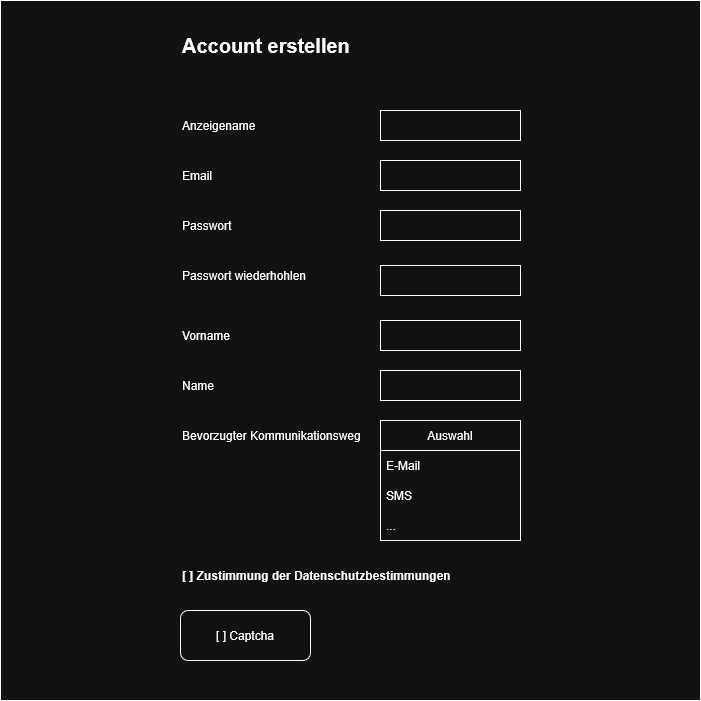

The diagram above was exported from draw.io. Its source (the exported page's mxGraphModel, read from the mxfile embedded in the PNG):
<mxGraphModel dx="2434" dy="1111" grid="1" gridSize="10" guides="1" tooltips="1" connect="1" arrows="1" fold="1" page="1" pageScale="1" pageWidth="850" pageHeight="1100" math="0" shadow="0">
  <root>
    <mxCell id="0" />
    <mxCell id="1" parent="0" />
    <mxCell id="FKwbR0oyXQ4cxuird9oM-1" parent="1" style="whiteSpace=wrap;html=1;aspect=fixed;" value="" vertex="1">
      <mxGeometry height="700" width="700" x="-20" y="180" as="geometry" />
    </mxCell>
    <mxCell id="FKwbR0oyXQ4cxuird9oM-2" parent="1" style="rounded=0;whiteSpace=wrap;html=1;" value="" vertex="1">
      <mxGeometry height="30" width="140" x="360" y="290" as="geometry" />
    </mxCell>
    <mxCell id="FKwbR0oyXQ4cxuird9oM-3" parent="1" style="text;html=1;whiteSpace=wrap;strokeColor=none;fillColor=none;align=left;verticalAlign=middle;rounded=0;" value="&lt;div align=&quot;left&quot;&gt;Anzeigename&lt;/div&gt;" vertex="1">
      <mxGeometry height="30" width="110" x="160" y="290" as="geometry" />
    </mxCell>
    <mxCell id="FKwbR0oyXQ4cxuird9oM-4" parent="1" style="text;html=1;whiteSpace=wrap;strokeColor=none;fillColor=none;align=left;verticalAlign=middle;rounded=0;" value="&lt;b&gt;&lt;font style=&quot;font-size: 20px;&quot;&gt;Account erstellen&lt;/font&gt;&lt;/b&gt;" vertex="1">
      <mxGeometry height="30" width="300" x="160" y="210" as="geometry" />
    </mxCell>
    <mxCell id="FKwbR0oyXQ4cxuird9oM-5" parent="1" style="text;html=1;whiteSpace=wrap;strokeColor=none;fillColor=none;align=left;verticalAlign=middle;rounded=0;" value="&lt;div align=&quot;left&quot;&gt;Email&lt;/div&gt;" vertex="1">
      <mxGeometry height="30" width="60" x="160" y="340" as="geometry" />
    </mxCell>
    <mxCell id="FKwbR0oyXQ4cxuird9oM-6" parent="1" style="text;html=1;whiteSpace=wrap;strokeColor=none;fillColor=none;align=left;verticalAlign=middle;rounded=0;" value="&lt;div align=&quot;left&quot;&gt;Passwort&lt;/div&gt;" vertex="1">
      <mxGeometry height="30" width="90" x="160" y="390" as="geometry" />
    </mxCell>
    <mxCell id="FKwbR0oyXQ4cxuird9oM-7" parent="1" style="text;html=1;whiteSpace=wrap;strokeColor=none;fillColor=none;align=left;verticalAlign=middle;rounded=0;" value="&lt;div align=&quot;left&quot;&gt;Passwort wiederhohlen&lt;/div&gt;" vertex="1">
      <mxGeometry height="30" width="160" x="160" y="440" as="geometry" />
    </mxCell>
    <mxCell id="FKwbR0oyXQ4cxuird9oM-8" parent="1" style="rounded=0;whiteSpace=wrap;html=1;" value="" vertex="1">
      <mxGeometry height="30" width="140" x="360" y="340" as="geometry" />
    </mxCell>
    <mxCell id="FKwbR0oyXQ4cxuird9oM-9" parent="1" style="rounded=0;whiteSpace=wrap;html=1;" value="" vertex="1">
      <mxGeometry height="30" width="140" x="360" y="390" as="geometry" />
    </mxCell>
    <mxCell id="FKwbR0oyXQ4cxuird9oM-10" parent="1" style="rounded=0;whiteSpace=wrap;html=1;" value="" vertex="1">
      <mxGeometry height="30" width="140" x="360" y="445" as="geometry" />
    </mxCell>
    <mxCell id="FKwbR0oyXQ4cxuird9oM-11" parent="1" style="rounded=0;whiteSpace=wrap;html=1;" value="" vertex="1">
      <mxGeometry height="30" width="140" x="360" y="500" as="geometry" />
    </mxCell>
    <mxCell id="FKwbR0oyXQ4cxuird9oM-12" parent="1" style="text;html=1;whiteSpace=wrap;strokeColor=none;fillColor=none;align=left;verticalAlign=middle;rounded=0;" value="Vorname" vertex="1">
      <mxGeometry height="30" width="110" x="160" y="500" as="geometry" />
    </mxCell>
    <mxCell id="FKwbR0oyXQ4cxuird9oM-13" parent="1" style="text;html=1;whiteSpace=wrap;strokeColor=none;fillColor=none;align=left;verticalAlign=middle;rounded=0;" value="Name" vertex="1">
      <mxGeometry height="30" width="60" x="160" y="550" as="geometry" />
    </mxCell>
    <mxCell id="FKwbR0oyXQ4cxuird9oM-14" parent="1" style="rounded=0;whiteSpace=wrap;html=1;" value="" vertex="1">
      <mxGeometry height="30" width="140" x="360" y="550" as="geometry" />
    </mxCell>
    <mxCell id="FKwbR0oyXQ4cxuird9oM-15" parent="1" style="text;html=1;whiteSpace=wrap;strokeColor=none;fillColor=none;align=left;verticalAlign=middle;rounded=0;" value="Bevorzugter Kommunikationsweg" vertex="1">
      <mxGeometry height="30" width="200" x="160" y="600" as="geometry" />
    </mxCell>
    <mxCell id="FKwbR0oyXQ4cxuird9oM-17" parent="1" style="swimlane;fontStyle=0;childLayout=stackLayout;horizontal=1;startSize=30;horizontalStack=0;resizeParent=1;resizeParentMax=0;resizeLast=0;collapsible=1;marginBottom=0;whiteSpace=wrap;html=1;" value="Auswahl" vertex="1">
      <mxGeometry height="120" width="140" x="360" y="600" as="geometry">
        <mxRectangle height="30" width="90" x="360" y="600" as="alternateBounds" />
      </mxGeometry>
    </mxCell>
    <mxCell id="FKwbR0oyXQ4cxuird9oM-18" parent="FKwbR0oyXQ4cxuird9oM-17" style="text;strokeColor=none;fillColor=none;align=left;verticalAlign=middle;spacingLeft=4;spacingRight=4;overflow=hidden;points=[[0,0.5],[1,0.5]];portConstraint=eastwest;rotatable=0;whiteSpace=wrap;html=1;" value="E-Mail" vertex="1">
      <mxGeometry height="30" width="140" y="30" as="geometry" />
    </mxCell>
    <mxCell id="FKwbR0oyXQ4cxuird9oM-19" parent="FKwbR0oyXQ4cxuird9oM-17" style="text;strokeColor=none;fillColor=none;align=left;verticalAlign=middle;spacingLeft=4;spacingRight=4;overflow=hidden;points=[[0,0.5],[1,0.5]];portConstraint=eastwest;rotatable=0;whiteSpace=wrap;html=1;" value="SMS" vertex="1">
      <mxGeometry height="30" width="140" y="60" as="geometry" />
    </mxCell>
    <mxCell id="FKwbR0oyXQ4cxuird9oM-20" parent="FKwbR0oyXQ4cxuird9oM-17" style="text;strokeColor=none;fillColor=none;align=left;verticalAlign=middle;spacingLeft=4;spacingRight=4;overflow=hidden;points=[[0,0.5],[1,0.5]];portConstraint=eastwest;rotatable=0;whiteSpace=wrap;html=1;" value="..." vertex="1">
      <mxGeometry height="30" width="140" y="90" as="geometry" />
    </mxCell>
    <mxCell id="FKwbR0oyXQ4cxuird9oM-21" parent="1" style="text;html=1;whiteSpace=wrap;strokeColor=none;fillColor=none;align=left;verticalAlign=middle;rounded=0;" value="&lt;div align=&quot;left&quot;&gt;&lt;b&gt;[ ] Zustimmung der Datenschutzbestimmungen&lt;/b&gt;&lt;/div&gt;" vertex="1">
      <mxGeometry height="30" width="340" x="160" y="740" as="geometry" />
    </mxCell>
    <mxCell id="FKwbR0oyXQ4cxuird9oM-22" parent="1" style="rounded=1;whiteSpace=wrap;html=1;" value="[ ] Captcha" vertex="1">
      <mxGeometry height="50" width="130" x="160" y="790" as="geometry" />
    </mxCell>
  </root>
</mxGraphModel>